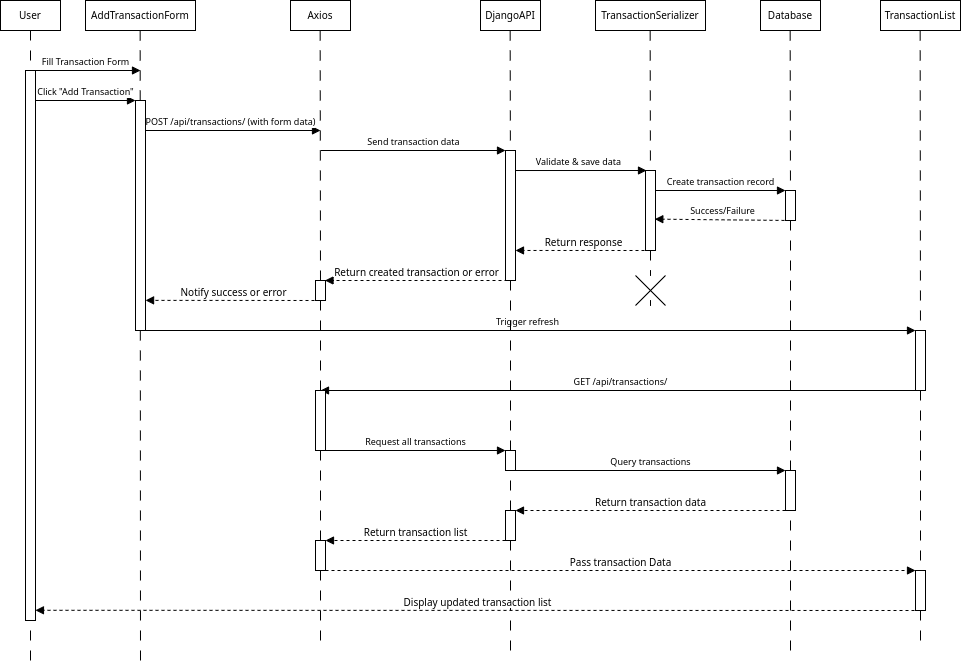

The diagram above was exported from draw.io. Its source (the exported page's mxGraphModel, read from the mxfile embedded in the PNG):
<mxGraphModel dx="1009" dy="681" grid="1" gridSize="10" guides="1" tooltips="1" connect="1" arrows="1" fold="1" page="1" pageScale="1" pageWidth="1000" pageHeight="700" math="0" shadow="0">
  <root>
    <mxCell id="0" />
    <mxCell id="1" parent="0" />
    <mxCell id="2" value="&lt;font style=&quot;font-size: 10px;&quot;&gt;User&lt;/font&gt;" style="html=1;align=center;verticalAlign=middle;dashed=0;whiteSpace=wrap;" vertex="1" parent="1">
      <mxGeometry x="20" y="20" width="60" height="30" as="geometry" />
    </mxCell>
    <mxCell id="13" value="&lt;font style=&quot;font-size: 10px;&quot;&gt;DjangoAPI&lt;/font&gt;" style="html=1;align=center;verticalAlign=middle;dashed=0;whiteSpace=wrap;" vertex="1" parent="1">
      <mxGeometry x="500" y="20" width="60" height="30" as="geometry" />
    </mxCell>
    <mxCell id="14" value="&lt;font style=&quot;font-size: 10px;&quot;&gt;Database&lt;/font&gt;" style="html=1;align=center;verticalAlign=middle;dashed=0;whiteSpace=wrap;" vertex="1" parent="1">
      <mxGeometry x="780" y="20" width="60" height="30" as="geometry" />
    </mxCell>
    <mxCell id="15" value="&lt;font style=&quot;font-size: 10px;&quot;&gt;TransactionList&lt;/font&gt;" style="html=1;align=center;verticalAlign=middle;dashed=0;whiteSpace=wrap;" vertex="1" parent="1">
      <mxGeometry x="900" y="20" width="80" height="30" as="geometry" />
    </mxCell>
    <mxCell id="16" value="&lt;font style=&quot;font-size: 10px;&quot;&gt;TransactionSerializer&lt;/font&gt;" style="html=1;align=center;verticalAlign=middle;dashed=0;whiteSpace=wrap;" vertex="1" parent="1">
      <mxGeometry x="615" y="20" width="110" height="30" as="geometry" />
    </mxCell>
    <mxCell id="17" value="&lt;font style=&quot;font-size: 10px;&quot;&gt;AddTransactionForm&lt;/font&gt;" style="html=1;align=center;verticalAlign=middle;dashed=0;whiteSpace=wrap;" vertex="1" parent="1">
      <mxGeometry x="105" y="20" width="110" height="30" as="geometry" />
    </mxCell>
    <mxCell id="19" value="" style="endArrow=none;startArrow=none;endFill=0;startFill=0;endSize=8;html=1;verticalAlign=bottom;dashed=1;labelBackgroundColor=none;dashPattern=10 10;" edge="1" parent="1" source="2">
      <mxGeometry width="160" relative="1" as="geometry">
        <mxPoint x="250" y="240" as="sourcePoint" />
        <mxPoint x="50" y="680" as="targetPoint" />
      </mxGeometry>
    </mxCell>
    <mxCell id="23" value="" style="endArrow=none;startArrow=none;endFill=0;startFill=0;endSize=8;html=1;verticalAlign=bottom;dashed=1;labelBackgroundColor=none;dashPattern=10 10;" edge="1" parent="1" source="65">
      <mxGeometry width="160" relative="1" as="geometry">
        <mxPoint x="529.66" y="50" as="sourcePoint" />
        <mxPoint x="530" y="670" as="targetPoint" />
      </mxGeometry>
    </mxCell>
    <mxCell id="25" value="" style="endArrow=none;startArrow=none;endFill=0;startFill=0;endSize=8;html=1;verticalAlign=bottom;dashed=1;labelBackgroundColor=none;dashPattern=10 10;" edge="1" parent="1">
      <mxGeometry width="160" relative="1" as="geometry">
        <mxPoint x="159.66" y="50" as="sourcePoint" />
        <mxPoint x="160" y="690" as="targetPoint" />
      </mxGeometry>
    </mxCell>
    <mxCell id="26" value="" style="endArrow=none;startArrow=none;endFill=0;startFill=0;endSize=8;html=1;verticalAlign=bottom;dashed=1;labelBackgroundColor=none;dashPattern=10 10;" edge="1" parent="1" source="71">
      <mxGeometry width="160" relative="1" as="geometry">
        <mxPoint x="669.66" y="50" as="sourcePoint" />
        <mxPoint x="670" y="320" as="targetPoint" />
      </mxGeometry>
    </mxCell>
    <mxCell id="27" value="" style="endArrow=none;startArrow=none;endFill=0;startFill=0;endSize=8;html=1;verticalAlign=bottom;dashed=1;labelBackgroundColor=none;dashPattern=10 10;" edge="1" parent="1" source="52">
      <mxGeometry width="160" relative="1" as="geometry">
        <mxPoint x="809.66" y="50" as="sourcePoint" />
        <mxPoint x="810" y="670" as="targetPoint" />
      </mxGeometry>
    </mxCell>
    <mxCell id="34" value="&lt;font style=&quot;font-size: 9px;&quot;&gt;Validate &amp;amp; save data&lt;/font&gt;" style="html=1;verticalAlign=bottom;endArrow=block;curved=0;rounded=1;endSize=6;jumpSize=3;exitX=0.5;exitY=0.154;exitDx=0;exitDy=0;exitPerimeter=0;" edge="1" parent="1" source="48">
      <mxGeometry width="80" relative="1" as="geometry">
        <mxPoint x="511" y="190" as="sourcePoint" />
        <mxPoint x="666" y="190" as="targetPoint" />
      </mxGeometry>
    </mxCell>
    <mxCell id="28" value="" style="endArrow=none;startArrow=none;endFill=0;startFill=0;endSize=8;html=1;verticalAlign=bottom;dashed=1;labelBackgroundColor=none;dashPattern=10 10;" edge="1" parent="1" source="69">
      <mxGeometry width="160" relative="1" as="geometry">
        <mxPoint x="939.66" y="50" as="sourcePoint" />
        <mxPoint x="940" y="660" as="targetPoint" />
      </mxGeometry>
    </mxCell>
    <mxCell id="48" value="" style="rounded=0;whiteSpace=wrap;html=1;" vertex="1" parent="1">
      <mxGeometry x="525" y="170" width="10" height="130" as="geometry" />
    </mxCell>
    <mxCell id="29" value="&lt;font style=&quot;font-size: 9px;&quot;&gt;Fill Transaction Form&lt;/font&gt;" style="html=1;verticalAlign=bottom;endArrow=block;curved=0;rounded=1;endSize=6;jumpSize=3;" edge="1" parent="1">
      <mxGeometry width="80" relative="1" as="geometry">
        <mxPoint x="50" y="90" as="sourcePoint" />
        <mxPoint x="160" y="90" as="targetPoint" />
      </mxGeometry>
    </mxCell>
    <mxCell id="30" value="&lt;font style=&quot;font-size: 9px;&quot;&gt;Click &quot;Add Transaction&quot;&lt;/font&gt;" style="html=1;verticalAlign=bottom;endArrow=block;curved=0;rounded=1;endSize=6;jumpSize=3;" edge="1" parent="1">
      <mxGeometry width="80" relative="1" as="geometry">
        <mxPoint x="55" y="120" as="sourcePoint" />
        <mxPoint x="155" y="120" as="targetPoint" />
      </mxGeometry>
    </mxCell>
    <mxCell id="31" value="&lt;font style=&quot;font-size: 9px;&quot;&gt;POST /api/transactions/ (with form data)&lt;/font&gt;" style="html=1;verticalAlign=bottom;endArrow=block;curved=0;rounded=1;endSize=6;jumpSize=3;" edge="1" parent="1">
      <mxGeometry width="80" relative="1" as="geometry">
        <mxPoint x="160" y="150" as="sourcePoint" />
        <mxPoint x="340" y="150" as="targetPoint" />
      </mxGeometry>
    </mxCell>
    <mxCell id="33" value="&lt;font style=&quot;font-size: 9px;&quot;&gt;Send transaction data&lt;/font&gt;" style="html=1;verticalAlign=bottom;endArrow=block;curved=0;rounded=1;endSize=6;jumpSize=3;entryX=0;entryY=0;entryDx=0;entryDy=0;" edge="1" parent="1" target="48">
      <mxGeometry width="80" relative="1" as="geometry">
        <mxPoint x="340" y="170" as="sourcePoint" />
        <mxPoint x="515" y="170" as="targetPoint" />
      </mxGeometry>
    </mxCell>
    <mxCell id="35" value="&lt;font style=&quot;font-size: 9px;&quot;&gt;Create transaction record&lt;/font&gt;" style="html=1;verticalAlign=bottom;endArrow=block;curved=0;rounded=1;endSize=6;jumpSize=3;exitX=1;exitY=0.25;exitDx=0;exitDy=0;" edge="1" parent="1" source="50">
      <mxGeometry width="80" relative="1" as="geometry">
        <mxPoint x="685" y="210" as="sourcePoint" />
        <mxPoint x="805" y="210" as="targetPoint" />
      </mxGeometry>
    </mxCell>
    <mxCell id="50" value="" style="rounded=0;whiteSpace=wrap;html=1;" vertex="1" parent="1">
      <mxGeometry x="665" y="190" width="10" height="80" as="geometry" />
    </mxCell>
    <mxCell id="36" value="&lt;font style=&quot;font-size: 9px;&quot;&gt;Success/Failure&lt;/font&gt;" style="html=1;verticalAlign=bottom;endArrow=block;curved=0;rounded=1;endSize=6;jumpSize=3;dashed=1;entryX=0.931;entryY=0.608;entryDx=0;entryDy=0;entryPerimeter=0;" edge="1" parent="1" target="50">
      <mxGeometry width="80" relative="1" as="geometry">
        <mxPoint x="810" y="240" as="sourcePoint" />
        <mxPoint x="695" y="240" as="targetPoint" />
      </mxGeometry>
    </mxCell>
    <mxCell id="37" value="&lt;font size=&quot;1&quot;&gt;Return response&lt;/font&gt;" style="html=1;verticalAlign=bottom;endArrow=block;curved=0;rounded=1;endSize=6;jumpSize=3;dashed=1;entryX=1;entryY=0.769;entryDx=0;entryDy=0;entryPerimeter=0;" edge="1" parent="1" target="48">
      <mxGeometry width="80" relative="1" as="geometry">
        <mxPoint x="670" y="270" as="sourcePoint" />
        <mxPoint x="515" y="270" as="targetPoint" />
      </mxGeometry>
    </mxCell>
    <mxCell id="38" value="&lt;font size=&quot;1&quot;&gt;Return created transaction or error&lt;/font&gt;" style="html=1;verticalAlign=bottom;endArrow=block;curved=0;rounded=1;endSize=6;jumpSize=3;dashed=1;entryX=0.75;entryY=0;entryDx=0;entryDy=0;" edge="1" parent="1">
      <mxGeometry width="80" relative="1" as="geometry">
        <mxPoint x="527" y="300" as="sourcePoint" />
        <mxPoint x="344.5" y="300" as="targetPoint" />
      </mxGeometry>
    </mxCell>
    <mxCell id="39" value="&lt;font size=&quot;1&quot;&gt;Notify success or error&lt;/font&gt;" style="html=1;verticalAlign=bottom;endArrow=block;curved=0;rounded=1;endSize=6;jumpSize=3;dashed=1;entryX=1.006;entryY=0.869;entryDx=0;entryDy=0;entryPerimeter=0;" edge="1" parent="1" target="55">
      <mxGeometry width="80" relative="1" as="geometry">
        <mxPoint x="340" y="320" as="sourcePoint" />
        <mxPoint x="160" y="320" as="targetPoint" />
      </mxGeometry>
    </mxCell>
    <mxCell id="40" value="&lt;font style=&quot;font-size: 9px;&quot;&gt;Trigger refresh&lt;/font&gt;" style="html=1;verticalAlign=bottom;endArrow=block;curved=0;rounded=1;endSize=6;jumpSize=3;entryX=0;entryY=0;entryDx=0;entryDy=0;" edge="1" parent="1" target="59">
      <mxGeometry width="80" relative="1" as="geometry">
        <mxPoint x="160" y="350" as="sourcePoint" />
        <mxPoint x="940" y="350" as="targetPoint" />
      </mxGeometry>
    </mxCell>
    <mxCell id="41" value="&lt;font style=&quot;font-size: 9px;&quot;&gt;GET /api/transactions/&lt;/font&gt;" style="html=1;verticalAlign=bottom;endArrow=block;curved=0;rounded=1;endSize=6;jumpSize=3;" edge="1" parent="1">
      <mxGeometry width="80" relative="1" as="geometry">
        <mxPoint x="940" y="410" as="sourcePoint" />
        <mxPoint x="340" y="410" as="targetPoint" />
      </mxGeometry>
    </mxCell>
    <mxCell id="42" value="&lt;font style=&quot;font-size: 9px;&quot;&gt;Request all transactions&lt;/font&gt;" style="html=1;verticalAlign=bottom;endArrow=block;curved=0;rounded=1;endSize=6;jumpSize=3;entryX=0;entryY=0;entryDx=0;entryDy=0;exitX=1;exitY=1;exitDx=0;exitDy=0;" edge="1" parent="1" source="61" target="63">
      <mxGeometry width="80" relative="1" as="geometry">
        <mxPoint x="350" y="469" as="sourcePoint" />
        <mxPoint x="520" y="469" as="targetPoint" />
      </mxGeometry>
    </mxCell>
    <mxCell id="43" value="&lt;font style=&quot;font-size: 9px;&quot;&gt;Query transactions&lt;/font&gt;" style="html=1;verticalAlign=bottom;endArrow=block;curved=0;rounded=1;endSize=6;jumpSize=3;entryX=0;entryY=0;entryDx=0;entryDy=0;exitX=1;exitY=1;exitDx=0;exitDy=0;" edge="1" parent="1" source="63" target="64">
      <mxGeometry width="80" relative="1" as="geometry">
        <mxPoint x="540" y="490" as="sourcePoint" />
        <mxPoint x="820" y="490" as="targetPoint" />
      </mxGeometry>
    </mxCell>
    <mxCell id="18" value="&lt;font style=&quot;font-size: 10px;&quot;&gt;Axios&lt;/font&gt;" style="html=1;align=center;verticalAlign=middle;dashed=0;whiteSpace=wrap;movable=1;resizable=1;rotatable=1;deletable=1;editable=1;locked=0;connectable=1;" vertex="1" parent="1">
      <mxGeometry x="310" y="20" width="60" height="30" as="geometry" />
    </mxCell>
    <mxCell id="24" value="" style="endArrow=none;startArrow=none;endFill=0;startFill=0;endSize=8;html=1;verticalAlign=bottom;dashed=1;labelBackgroundColor=none;dashPattern=10 10;movable=1;resizable=1;rotatable=1;deletable=1;editable=1;locked=0;connectable=1;" edge="1" parent="1" source="67">
      <mxGeometry width="160" relative="1" as="geometry">
        <mxPoint x="339.65999999999997" y="50" as="sourcePoint" />
        <mxPoint x="340" y="660" as="targetPoint" />
      </mxGeometry>
    </mxCell>
    <mxCell id="44" value="&lt;font size=&quot;1&quot;&gt;Return transaction data&lt;/font&gt;" style="html=1;verticalAlign=bottom;endArrow=block;curved=0;rounded=1;endSize=6;jumpSize=3;dashed=1;exitX=0;exitY=1;exitDx=0;exitDy=0;entryX=1;entryY=0;entryDx=0;entryDy=0;" edge="1" parent="1" source="64" target="65">
      <mxGeometry width="80" relative="1" as="geometry">
        <mxPoint x="820" y="530" as="sourcePoint" />
        <mxPoint x="540" y="530" as="targetPoint" />
      </mxGeometry>
    </mxCell>
    <mxCell id="45" value="&lt;font size=&quot;1&quot;&gt;Return transaction list&lt;/font&gt;" style="html=1;verticalAlign=bottom;endArrow=block;curved=0;rounded=1;endSize=6;jumpSize=3;dashed=1;entryX=1;entryY=0;entryDx=0;entryDy=0;" edge="1" parent="1" target="67">
      <mxGeometry width="80" relative="1" as="geometry">
        <mxPoint x="525" y="560" as="sourcePoint" />
        <mxPoint x="355" y="560" as="targetPoint" />
      </mxGeometry>
    </mxCell>
    <mxCell id="46" value="&lt;font size=&quot;1&quot;&gt;Pass transaction Data&lt;/font&gt;" style="html=1;verticalAlign=bottom;endArrow=block;curved=0;rounded=1;endSize=6;jumpSize=3;dashed=1;entryX=0;entryY=0;entryDx=0;entryDy=0;exitX=1;exitY=1;exitDx=0;exitDy=0;" edge="1" parent="1" source="67" target="69">
      <mxGeometry width="80" relative="1" as="geometry">
        <mxPoint x="350" y="590" as="sourcePoint" />
        <mxPoint x="950" y="590" as="targetPoint" />
        <Array as="points" />
      </mxGeometry>
    </mxCell>
    <mxCell id="47" value="&lt;font size=&quot;1&quot;&gt;Display updated transaction list&lt;/font&gt;" style="html=1;verticalAlign=bottom;endArrow=block;curved=0;rounded=1;endSize=6;jumpSize=3;dashed=1;entryX=0.995;entryY=0.976;entryDx=0;entryDy=0;entryPerimeter=0;" edge="1" parent="1">
      <mxGeometry width="80" relative="1" as="geometry">
        <mxPoint x="940" y="630" as="sourcePoint" />
        <mxPoint x="54.94999999999999" y="629.7999999999998" as="targetPoint" />
      </mxGeometry>
    </mxCell>
    <mxCell id="49" value="" style="endArrow=none;startArrow=none;endFill=0;startFill=0;endSize=8;html=1;verticalAlign=bottom;dashed=1;labelBackgroundColor=none;dashPattern=10 10;" edge="1" parent="1" target="48">
      <mxGeometry width="160" relative="1" as="geometry">
        <mxPoint x="529.66" y="50" as="sourcePoint" />
        <mxPoint x="530" y="670" as="targetPoint" />
      </mxGeometry>
    </mxCell>
    <mxCell id="51" value="" style="endArrow=none;startArrow=none;endFill=0;startFill=0;endSize=8;html=1;verticalAlign=bottom;dashed=1;labelBackgroundColor=none;dashPattern=10 10;" edge="1" parent="1" target="50">
      <mxGeometry width="160" relative="1" as="geometry">
        <mxPoint x="669.66" y="50" as="sourcePoint" />
        <mxPoint x="670" y="660" as="targetPoint" />
      </mxGeometry>
    </mxCell>
    <mxCell id="53" value="" style="endArrow=none;startArrow=none;endFill=0;startFill=0;endSize=8;html=1;verticalAlign=bottom;dashed=1;labelBackgroundColor=none;dashPattern=10 10;" edge="1" parent="1" target="52">
      <mxGeometry width="160" relative="1" as="geometry">
        <mxPoint x="809.66" y="50" as="sourcePoint" />
        <mxPoint x="810" y="670" as="targetPoint" />
      </mxGeometry>
    </mxCell>
    <mxCell id="52" value="" style="rounded=0;whiteSpace=wrap;html=1;" vertex="1" parent="1">
      <mxGeometry x="805" y="210" width="10" height="30" as="geometry" />
    </mxCell>
    <mxCell id="54" value="" style="rounded=0;whiteSpace=wrap;html=1;" vertex="1" parent="1">
      <mxGeometry x="45" y="90" width="10" height="550" as="geometry" />
    </mxCell>
    <mxCell id="55" value="" style="rounded=0;whiteSpace=wrap;html=1;" vertex="1" parent="1">
      <mxGeometry x="155" y="120" width="10" height="230" as="geometry" />
    </mxCell>
    <mxCell id="58" value="" style="endArrow=none;startArrow=none;endFill=0;startFill=0;endSize=8;html=1;verticalAlign=bottom;dashed=1;labelBackgroundColor=none;dashPattern=10 10;movable=1;resizable=1;rotatable=1;deletable=1;editable=1;locked=0;connectable=1;" edge="1" parent="1" target="56">
      <mxGeometry width="160" relative="1" as="geometry">
        <mxPoint x="339.65999999999997" y="50" as="sourcePoint" />
        <mxPoint x="340" y="660" as="targetPoint" />
      </mxGeometry>
    </mxCell>
    <mxCell id="56" value="" style="rounded=0;whiteSpace=wrap;html=1;" vertex="1" parent="1">
      <mxGeometry x="335" y="300" width="10" height="20" as="geometry" />
    </mxCell>
    <mxCell id="60" value="" style="endArrow=none;startArrow=none;endFill=0;startFill=0;endSize=8;html=1;verticalAlign=bottom;dashed=1;labelBackgroundColor=none;dashPattern=10 10;" edge="1" parent="1" target="59">
      <mxGeometry width="160" relative="1" as="geometry">
        <mxPoint x="939.66" y="50" as="sourcePoint" />
        <mxPoint x="940" y="660" as="targetPoint" />
      </mxGeometry>
    </mxCell>
    <mxCell id="59" value="" style="rounded=0;whiteSpace=wrap;html=1;" vertex="1" parent="1">
      <mxGeometry x="935" y="350" width="10" height="60" as="geometry" />
    </mxCell>
    <mxCell id="62" value="" style="endArrow=none;startArrow=none;endFill=0;startFill=0;endSize=8;html=1;verticalAlign=bottom;dashed=1;labelBackgroundColor=none;dashPattern=10 10;movable=1;resizable=1;rotatable=1;deletable=1;editable=1;locked=0;connectable=1;" edge="1" parent="1" source="56" target="61">
      <mxGeometry width="160" relative="1" as="geometry">
        <mxPoint x="340" y="320" as="sourcePoint" />
        <mxPoint x="340" y="660" as="targetPoint" />
      </mxGeometry>
    </mxCell>
    <mxCell id="61" value="" style="rounded=0;whiteSpace=wrap;html=1;" vertex="1" parent="1">
      <mxGeometry x="335" y="410" width="10" height="60" as="geometry" />
    </mxCell>
    <mxCell id="64" value="" style="rounded=0;whiteSpace=wrap;html=1;" vertex="1" parent="1">
      <mxGeometry x="805" y="490" width="10" height="40" as="geometry" />
    </mxCell>
    <mxCell id="66" value="" style="endArrow=none;startArrow=none;endFill=0;startFill=0;endSize=8;html=1;verticalAlign=bottom;dashed=1;labelBackgroundColor=none;dashPattern=10 10;" edge="1" parent="1" source="48" target="65">
      <mxGeometry width="160" relative="1" as="geometry">
        <mxPoint x="530" y="300" as="sourcePoint" />
        <mxPoint x="530" y="670" as="targetPoint" />
      </mxGeometry>
    </mxCell>
    <mxCell id="63" value="" style="rounded=0;whiteSpace=wrap;html=1;" vertex="1" parent="1">
      <mxGeometry x="525" y="470" width="10" height="20" as="geometry" />
    </mxCell>
    <mxCell id="65" value="" style="rounded=0;whiteSpace=wrap;html=1;" vertex="1" parent="1">
      <mxGeometry x="525" y="530" width="10" height="30" as="geometry" />
    </mxCell>
    <mxCell id="68" value="" style="endArrow=none;startArrow=none;endFill=0;startFill=0;endSize=8;html=1;verticalAlign=bottom;dashed=1;labelBackgroundColor=none;dashPattern=10 10;movable=1;resizable=1;rotatable=1;deletable=1;editable=1;locked=0;connectable=1;" edge="1" parent="1" source="61" target="67">
      <mxGeometry width="160" relative="1" as="geometry">
        <mxPoint x="340" y="470" as="sourcePoint" />
        <mxPoint x="340" y="660" as="targetPoint" />
      </mxGeometry>
    </mxCell>
    <mxCell id="67" value="" style="rounded=0;whiteSpace=wrap;html=1;" vertex="1" parent="1">
      <mxGeometry x="335" y="560" width="10" height="30" as="geometry" />
    </mxCell>
    <mxCell id="70" value="" style="endArrow=none;startArrow=none;endFill=0;startFill=0;endSize=8;html=1;verticalAlign=bottom;dashed=1;labelBackgroundColor=none;dashPattern=10 10;" edge="1" parent="1" source="59" target="69">
      <mxGeometry width="160" relative="1" as="geometry">
        <mxPoint x="940" y="410" as="sourcePoint" />
        <mxPoint x="940" y="660" as="targetPoint" />
      </mxGeometry>
    </mxCell>
    <mxCell id="69" value="" style="rounded=0;whiteSpace=wrap;html=1;" vertex="1" parent="1">
      <mxGeometry x="935" y="590" width="10" height="40" as="geometry" />
    </mxCell>
    <mxCell id="72" value="" style="endArrow=none;startArrow=none;endFill=0;startFill=0;endSize=8;html=1;verticalAlign=bottom;dashed=1;labelBackgroundColor=none;dashPattern=10 10;" edge="1" parent="1" source="50" target="71">
      <mxGeometry width="160" relative="1" as="geometry">
        <mxPoint x="670" y="270" as="sourcePoint" />
        <mxPoint x="670" y="320" as="targetPoint" />
      </mxGeometry>
    </mxCell>
    <mxCell id="71" value="" style="shape=umlDestroy;html=1;" vertex="1" parent="1">
      <mxGeometry x="655" y="295" width="30" height="30" as="geometry" />
    </mxCell>
  </root>
</mxGraphModel>